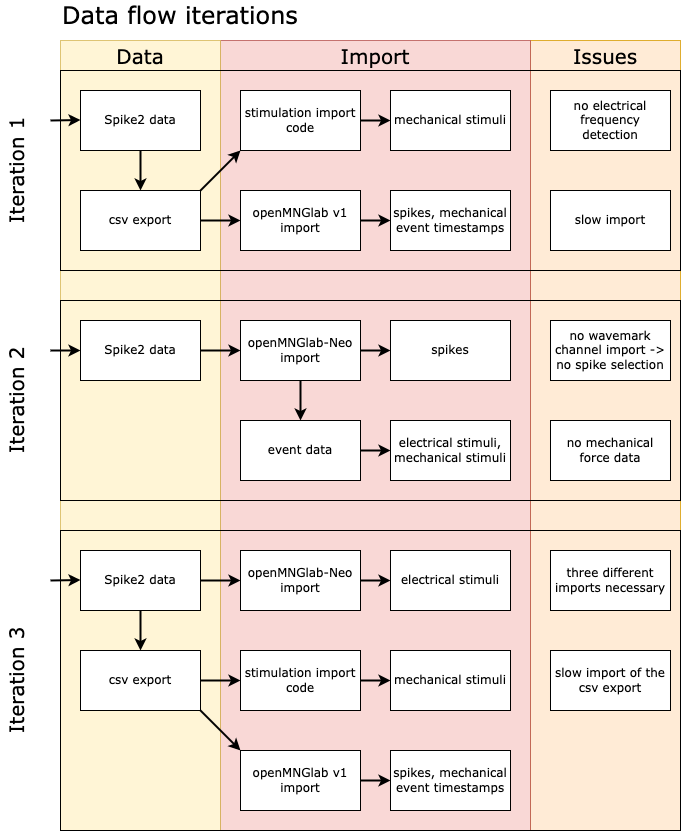

The diagram above was exported from draw.io. Its source (the exported page's mxGraphModel, read from the mxfile embedded in the PNG):
<mxGraphModel dx="1106" dy="1991" grid="1" gridSize="10" guides="1" tooltips="1" connect="1" arrows="1" fold="1" page="1" pageScale="1" pageWidth="827" pageHeight="1169" math="0" shadow="0">
  <root>
    <mxCell id="0" />
    <mxCell id="1" parent="0" />
    <mxCell id="S--E8venrbb3ll7oCvjr-81" value="" style="rounded=0;whiteSpace=wrap;html=1;fontFamily=Verdana;fontSize=20;fillColor=#ffe6cc;opacity=80;strokeColor=#d79b00;" vertex="1" parent="1">
      <mxGeometry x="710" y="30" width="150" height="790" as="geometry" />
    </mxCell>
    <mxCell id="S--E8venrbb3ll7oCvjr-80" value="" style="rounded=0;whiteSpace=wrap;html=1;fontFamily=Verdana;fontSize=20;fillColor=#f8cecc;opacity=80;strokeColor=#b85450;" vertex="1" parent="1">
      <mxGeometry x="400" y="30" width="310" height="790" as="geometry" />
    </mxCell>
    <mxCell id="S--E8venrbb3ll7oCvjr-79" value="" style="rounded=0;whiteSpace=wrap;html=1;fontFamily=Verdana;fontSize=20;fillColor=#fff2cc;strokeColor=#d6b656;opacity=80;" vertex="1" parent="1">
      <mxGeometry x="240" y="30" width="160" height="790" as="geometry" />
    </mxCell>
    <mxCell id="S--E8venrbb3ll7oCvjr-72" value="" style="rounded=0;whiteSpace=wrap;html=1;fontFamily=Verdana;fontSize=19;fillColor=none;" vertex="1" parent="1">
      <mxGeometry x="240" y="520" width="620" height="300" as="geometry" />
    </mxCell>
    <mxCell id="S--E8venrbb3ll7oCvjr-69" value="" style="rounded=0;whiteSpace=wrap;html=1;fontFamily=Verdana;fontSize=19;fillColor=none;" vertex="1" parent="1">
      <mxGeometry x="240" y="290" width="620" height="200" as="geometry" />
    </mxCell>
    <mxCell id="S--E8venrbb3ll7oCvjr-11" value="Spike2 data" style="rounded=0;whiteSpace=wrap;html=1;fontFamily=Verdana;" vertex="1" parent="1">
      <mxGeometry x="260" y="80" width="120" height="60" as="geometry" />
    </mxCell>
    <mxCell id="S--E8venrbb3ll7oCvjr-12" value="" style="endArrow=classic;html=1;rounded=0;fontFamily=Verdana;strokeWidth=2;exitX=0.5;exitY=1;exitDx=0;exitDy=0;" edge="1" parent="1" source="S--E8venrbb3ll7oCvjr-11" target="S--E8venrbb3ll7oCvjr-13">
      <mxGeometry width="50" height="50" relative="1" as="geometry">
        <mxPoint x="410" y="200" as="sourcePoint" />
        <mxPoint x="460" y="150" as="targetPoint" />
      </mxGeometry>
    </mxCell>
    <mxCell id="S--E8venrbb3ll7oCvjr-13" value="csv export" style="rounded=0;whiteSpace=wrap;html=1;fontFamily=Verdana;" vertex="1" parent="1">
      <mxGeometry x="260" y="180" width="120" height="60" as="geometry" />
    </mxCell>
    <mxCell id="S--E8venrbb3ll7oCvjr-15" value="openMNGlab v1 import" style="rounded=0;whiteSpace=wrap;html=1;fontFamily=Verdana;" vertex="1" parent="1">
      <mxGeometry x="420" y="180" width="120" height="60" as="geometry" />
    </mxCell>
    <mxCell id="S--E8venrbb3ll7oCvjr-16" value="spikes, mechanical event timestamps" style="rounded=0;whiteSpace=wrap;html=1;fontFamily=Verdana;fontSize=12;" vertex="1" parent="1">
      <mxGeometry x="570" y="180" width="120" height="60" as="geometry" />
    </mxCell>
    <mxCell id="S--E8venrbb3ll7oCvjr-59" value="" style="edgeStyle=orthogonalEdgeStyle;rounded=0;jumpStyle=none;orthogonalLoop=1;jettySize=auto;html=1;fontFamily=Verdana;fontSize=12;strokeWidth=2;fillColor=default;" edge="1" parent="1" source="S--E8venrbb3ll7oCvjr-17" target="S--E8venrbb3ll7oCvjr-18">
      <mxGeometry relative="1" as="geometry" />
    </mxCell>
    <mxCell id="S--E8venrbb3ll7oCvjr-17" value="openMNGlab-Neo import" style="rounded=0;whiteSpace=wrap;html=1;fontFamily=Verdana;fontSize=12;" vertex="1" parent="1">
      <mxGeometry x="420" y="540" width="120" height="60" as="geometry" />
    </mxCell>
    <mxCell id="S--E8venrbb3ll7oCvjr-18" value="electrical stimuli" style="rounded=0;whiteSpace=wrap;html=1;fontFamily=Verdana;fontSize=12;" vertex="1" parent="1">
      <mxGeometry x="570" y="540" width="120" height="60" as="geometry" />
    </mxCell>
    <mxCell id="S--E8venrbb3ll7oCvjr-19" value="stimulation import code" style="rounded=0;whiteSpace=wrap;html=1;fontFamily=Verdana;fontSize=12;" vertex="1" parent="1">
      <mxGeometry x="420" y="80" width="120" height="60" as="geometry" />
    </mxCell>
    <mxCell id="S--E8venrbb3ll7oCvjr-21" value="mechanical stimuli" style="rounded=0;whiteSpace=wrap;html=1;fontFamily=Verdana;fontSize=12;" vertex="1" parent="1">
      <mxGeometry x="570" y="80" width="120" height="60" as="geometry" />
    </mxCell>
    <mxCell id="S--E8venrbb3ll7oCvjr-30" value="" style="endArrow=classic;html=1;rounded=0;fontFamily=Verdana;strokeWidth=2;entryX=0;entryY=0.5;entryDx=0;entryDy=0;exitX=1;exitY=0.5;exitDx=0;exitDy=0;" edge="1" parent="1">
      <mxGeometry width="50" height="50" relative="1" as="geometry">
        <mxPoint x="230" y="110" as="sourcePoint" />
        <mxPoint x="260" y="109.5" as="targetPoint" />
      </mxGeometry>
    </mxCell>
    <mxCell id="S--E8venrbb3ll7oCvjr-34" value="no electrical frequency detection" style="rounded=0;whiteSpace=wrap;html=1;fontFamily=Verdana;fontSize=12;fillColor=default;" vertex="1" parent="1">
      <mxGeometry x="730" y="80" width="120" height="60" as="geometry" />
    </mxCell>
    <mxCell id="S--E8venrbb3ll7oCvjr-35" value="" style="endArrow=classic;html=1;rounded=0;fontFamily=Verdana;strokeWidth=2;entryX=0;entryY=0.5;entryDx=0;entryDy=0;exitX=1;exitY=0.5;exitDx=0;exitDy=0;" edge="1" parent="1" source="S--E8venrbb3ll7oCvjr-19" target="S--E8venrbb3ll7oCvjr-21">
      <mxGeometry width="50" height="50" relative="1" as="geometry">
        <mxPoint x="250" y="120" as="sourcePoint" />
        <mxPoint x="280" y="119.5" as="targetPoint" />
      </mxGeometry>
    </mxCell>
    <mxCell id="S--E8venrbb3ll7oCvjr-36" value="" style="endArrow=classic;html=1;rounded=0;fontFamily=Verdana;strokeWidth=2;entryX=0;entryY=0.5;entryDx=0;entryDy=0;exitX=1;exitY=0.5;exitDx=0;exitDy=0;" edge="1" parent="1" source="S--E8venrbb3ll7oCvjr-15" target="S--E8venrbb3ll7oCvjr-16">
      <mxGeometry width="50" height="50" relative="1" as="geometry">
        <mxPoint x="336" y="340.5" as="sourcePoint" />
        <mxPoint x="366" y="340" as="targetPoint" />
      </mxGeometry>
    </mxCell>
    <mxCell id="S--E8venrbb3ll7oCvjr-37" value="" style="endArrow=classic;html=1;rounded=0;fontFamily=Verdana;strokeWidth=2;entryX=0;entryY=1;entryDx=0;entryDy=0;exitX=1;exitY=0;exitDx=0;exitDy=0;jumpStyle=none;" edge="1" parent="1" source="S--E8venrbb3ll7oCvjr-13" target="S--E8venrbb3ll7oCvjr-19">
      <mxGeometry width="50" height="50" relative="1" as="geometry">
        <mxPoint x="260" y="140" as="sourcePoint" />
        <mxPoint x="290" y="139.5" as="targetPoint" />
      </mxGeometry>
    </mxCell>
    <mxCell id="S--E8venrbb3ll7oCvjr-40" value="slow import" style="rounded=0;whiteSpace=wrap;html=1;fontFamily=Verdana;fontSize=12;fillColor=default;" vertex="1" parent="1">
      <mxGeometry x="730" y="180" width="120" height="60" as="geometry" />
    </mxCell>
    <mxCell id="S--E8venrbb3ll7oCvjr-41" value="" style="endArrow=classic;html=1;rounded=0;fontFamily=Verdana;strokeWidth=2;entryX=0;entryY=0.5;entryDx=0;entryDy=0;exitX=1;exitY=0.5;exitDx=0;exitDy=0;" edge="1" parent="1" source="S--E8venrbb3ll7oCvjr-13" target="S--E8venrbb3ll7oCvjr-15">
      <mxGeometry width="50" height="50" relative="1" as="geometry">
        <mxPoint x="270" y="150" as="sourcePoint" />
        <mxPoint x="300" y="149.5" as="targetPoint" />
      </mxGeometry>
    </mxCell>
    <mxCell id="S--E8venrbb3ll7oCvjr-42" value="Iteration 1" style="text;html=1;strokeColor=none;fillColor=none;align=center;verticalAlign=middle;whiteSpace=wrap;rounded=0;fontFamily=Verdana;fontSize=20;rotation=-90;" vertex="1" parent="1">
      <mxGeometry x="140" y="145" width="110" height="30" as="geometry" />
    </mxCell>
    <mxCell id="S--E8venrbb3ll7oCvjr-60" value="" style="edgeStyle=orthogonalEdgeStyle;rounded=0;jumpStyle=none;orthogonalLoop=1;jettySize=auto;html=1;fontFamily=Verdana;fontSize=12;strokeWidth=2;fillColor=default;" edge="1" parent="1" source="S--E8venrbb3ll7oCvjr-45" target="S--E8venrbb3ll7oCvjr-17">
      <mxGeometry relative="1" as="geometry" />
    </mxCell>
    <mxCell id="S--E8venrbb3ll7oCvjr-45" value="Spike2 data" style="rounded=0;whiteSpace=wrap;html=1;fontFamily=Verdana;" vertex="1" parent="1">
      <mxGeometry x="260" y="540" width="120" height="60" as="geometry" />
    </mxCell>
    <mxCell id="S--E8venrbb3ll7oCvjr-46" value="" style="endArrow=classic;html=1;rounded=0;fontFamily=Verdana;strokeWidth=2;exitX=0.5;exitY=1;exitDx=0;exitDy=0;" edge="1" parent="1" source="S--E8venrbb3ll7oCvjr-45" target="S--E8venrbb3ll7oCvjr-47">
      <mxGeometry width="50" height="50" relative="1" as="geometry">
        <mxPoint x="410" y="660" as="sourcePoint" />
        <mxPoint x="460" y="610" as="targetPoint" />
      </mxGeometry>
    </mxCell>
    <mxCell id="S--E8venrbb3ll7oCvjr-47" value="csv export" style="rounded=0;whiteSpace=wrap;html=1;fontFamily=Verdana;" vertex="1" parent="1">
      <mxGeometry x="260" y="640" width="120" height="60" as="geometry" />
    </mxCell>
    <mxCell id="S--E8venrbb3ll7oCvjr-48" value="openMNGlab v1 import" style="rounded=0;whiteSpace=wrap;html=1;fontFamily=Verdana;" vertex="1" parent="1">
      <mxGeometry x="420" y="740" width="120" height="60" as="geometry" />
    </mxCell>
    <mxCell id="S--E8venrbb3ll7oCvjr-49" value="spikes, mechanical event timestamps" style="rounded=0;whiteSpace=wrap;html=1;fontFamily=Verdana;fontSize=12;" vertex="1" parent="1">
      <mxGeometry x="570" y="740" width="120" height="60" as="geometry" />
    </mxCell>
    <mxCell id="S--E8venrbb3ll7oCvjr-50" value="stimulation import code" style="rounded=0;whiteSpace=wrap;html=1;fontFamily=Verdana;fontSize=12;" vertex="1" parent="1">
      <mxGeometry x="420" y="640" width="120" height="60" as="geometry" />
    </mxCell>
    <mxCell id="S--E8venrbb3ll7oCvjr-51" value="mechanical stimuli" style="rounded=0;whiteSpace=wrap;html=1;fontFamily=Verdana;fontSize=12;" vertex="1" parent="1">
      <mxGeometry x="570" y="640" width="120" height="60" as="geometry" />
    </mxCell>
    <mxCell id="S--E8venrbb3ll7oCvjr-52" value="" style="endArrow=classic;html=1;rounded=0;fontFamily=Verdana;strokeWidth=2;entryX=0;entryY=0.5;entryDx=0;entryDy=0;exitX=1;exitY=0.5;exitDx=0;exitDy=0;" edge="1" parent="1">
      <mxGeometry width="50" height="50" relative="1" as="geometry">
        <mxPoint x="230" y="570" as="sourcePoint" />
        <mxPoint x="260" y="569.5" as="targetPoint" />
      </mxGeometry>
    </mxCell>
    <mxCell id="S--E8venrbb3ll7oCvjr-53" value="" style="endArrow=classic;html=1;rounded=0;fontFamily=Verdana;strokeWidth=2;entryX=0;entryY=0.5;entryDx=0;entryDy=0;exitX=1;exitY=0.5;exitDx=0;exitDy=0;entryPerimeter=0;" edge="1" parent="1" source="S--E8venrbb3ll7oCvjr-50" target="S--E8venrbb3ll7oCvjr-51">
      <mxGeometry width="50" height="50" relative="1" as="geometry">
        <mxPoint x="400" y="580" as="sourcePoint" />
        <mxPoint x="430" y="579.5" as="targetPoint" />
      </mxGeometry>
    </mxCell>
    <mxCell id="S--E8venrbb3ll7oCvjr-54" value="" style="endArrow=classic;html=1;rounded=0;fontFamily=Verdana;strokeWidth=2;entryX=0;entryY=0.5;entryDx=0;entryDy=0;exitX=1;exitY=0.5;exitDx=0;exitDy=0;" edge="1" parent="1" source="S--E8venrbb3ll7oCvjr-48" target="S--E8venrbb3ll7oCvjr-49">
      <mxGeometry width="50" height="50" relative="1" as="geometry">
        <mxPoint x="486" y="800.5" as="sourcePoint" />
        <mxPoint x="516" y="800" as="targetPoint" />
      </mxGeometry>
    </mxCell>
    <mxCell id="S--E8venrbb3ll7oCvjr-55" value="" style="endArrow=classic;html=1;rounded=0;fontFamily=Verdana;strokeWidth=2;entryX=0;entryY=0.5;entryDx=0;entryDy=0;exitX=1;exitY=0.5;exitDx=0;exitDy=0;jumpStyle=none;" edge="1" parent="1" source="S--E8venrbb3ll7oCvjr-47" target="S--E8venrbb3ll7oCvjr-50">
      <mxGeometry width="50" height="50" relative="1" as="geometry">
        <mxPoint x="260" y="600" as="sourcePoint" />
        <mxPoint x="290" y="599.5" as="targetPoint" />
      </mxGeometry>
    </mxCell>
    <mxCell id="S--E8venrbb3ll7oCvjr-56" value="" style="endArrow=classic;html=1;rounded=0;fontFamily=Verdana;strokeWidth=2;entryX=0;entryY=0;entryDx=0;entryDy=0;exitX=1;exitY=1;exitDx=0;exitDy=0;" edge="1" parent="1" source="S--E8venrbb3ll7oCvjr-47" target="S--E8venrbb3ll7oCvjr-48">
      <mxGeometry width="50" height="50" relative="1" as="geometry">
        <mxPoint x="270" y="610" as="sourcePoint" />
        <mxPoint x="300" y="609.5" as="targetPoint" />
      </mxGeometry>
    </mxCell>
    <mxCell id="S--E8venrbb3ll7oCvjr-67" value="" style="edgeStyle=orthogonalEdgeStyle;rounded=0;jumpStyle=none;orthogonalLoop=1;jettySize=auto;html=1;fontFamily=Verdana;fontSize=12;strokeWidth=2;fillColor=default;" edge="1" parent="1" source="S--E8venrbb3ll7oCvjr-57" target="S--E8venrbb3ll7oCvjr-58">
      <mxGeometry relative="1" as="geometry" />
    </mxCell>
    <mxCell id="S--E8venrbb3ll7oCvjr-57" value="Spike2 data" style="rounded=0;whiteSpace=wrap;html=1;fontFamily=Verdana;fontSize=12;fillColor=default;" vertex="1" parent="1">
      <mxGeometry x="260" y="310" width="120" height="60" as="geometry" />
    </mxCell>
    <mxCell id="S--E8venrbb3ll7oCvjr-64" value="" style="edgeStyle=orthogonalEdgeStyle;rounded=0;jumpStyle=none;orthogonalLoop=1;jettySize=auto;html=1;fontFamily=Verdana;fontSize=12;strokeWidth=2;fillColor=default;" edge="1" parent="1" source="S--E8venrbb3ll7oCvjr-58" target="S--E8venrbb3ll7oCvjr-62">
      <mxGeometry relative="1" as="geometry" />
    </mxCell>
    <mxCell id="S--E8venrbb3ll7oCvjr-66" value="" style="edgeStyle=orthogonalEdgeStyle;rounded=0;jumpStyle=none;orthogonalLoop=1;jettySize=auto;html=1;fontFamily=Verdana;fontSize=12;strokeWidth=2;fillColor=default;" edge="1" parent="1" source="S--E8venrbb3ll7oCvjr-58" target="S--E8venrbb3ll7oCvjr-61">
      <mxGeometry relative="1" as="geometry" />
    </mxCell>
    <mxCell id="S--E8venrbb3ll7oCvjr-58" value="openMNGlab-Neo import" style="rounded=0;whiteSpace=wrap;html=1;fontFamily=Verdana;fontSize=12;fillColor=default;" vertex="1" parent="1">
      <mxGeometry x="420" y="310" width="120" height="60" as="geometry" />
    </mxCell>
    <mxCell id="S--E8venrbb3ll7oCvjr-65" value="" style="edgeStyle=orthogonalEdgeStyle;rounded=0;jumpStyle=none;orthogonalLoop=1;jettySize=auto;html=1;fontFamily=Verdana;fontSize=12;strokeWidth=2;fillColor=default;" edge="1" parent="1" source="S--E8venrbb3ll7oCvjr-61" target="S--E8venrbb3ll7oCvjr-63">
      <mxGeometry relative="1" as="geometry" />
    </mxCell>
    <mxCell id="S--E8venrbb3ll7oCvjr-61" value="event data" style="rounded=0;whiteSpace=wrap;html=1;fontFamily=Verdana;fontSize=12;fillColor=default;" vertex="1" parent="1">
      <mxGeometry x="420" y="410" width="120" height="60" as="geometry" />
    </mxCell>
    <mxCell id="S--E8venrbb3ll7oCvjr-62" value="spikes" style="rounded=0;whiteSpace=wrap;html=1;fontFamily=Verdana;fontSize=12;" vertex="1" parent="1">
      <mxGeometry x="570" y="310" width="120" height="60" as="geometry" />
    </mxCell>
    <mxCell id="S--E8venrbb3ll7oCvjr-63" value="electrical stimuli, mechanical stimuli" style="rounded=0;whiteSpace=wrap;html=1;fontFamily=Verdana;fontSize=12;" vertex="1" parent="1">
      <mxGeometry x="570" y="410" width="120" height="60" as="geometry" />
    </mxCell>
    <mxCell id="S--E8venrbb3ll7oCvjr-68" value="" style="endArrow=classic;html=1;rounded=0;fontFamily=Verdana;strokeWidth=2;entryX=0;entryY=0.5;entryDx=0;entryDy=0;" edge="1" parent="1" target="S--E8venrbb3ll7oCvjr-57">
      <mxGeometry width="50" height="50" relative="1" as="geometry">
        <mxPoint x="230" y="340" as="sourcePoint" />
        <mxPoint x="570" y="349.5" as="targetPoint" />
      </mxGeometry>
    </mxCell>
    <mxCell id="S--E8venrbb3ll7oCvjr-70" value="no wavemark channel import -&amp;gt; no spike selection" style="rounded=0;whiteSpace=wrap;html=1;fontFamily=Verdana;fontSize=12;fillColor=default;" vertex="1" parent="1">
      <mxGeometry x="730" y="310" width="120" height="60" as="geometry" />
    </mxCell>
    <mxCell id="S--E8venrbb3ll7oCvjr-71" value="no mechanical force data" style="rounded=0;whiteSpace=wrap;html=1;fontFamily=Verdana;fontSize=12;fillColor=default;" vertex="1" parent="1">
      <mxGeometry x="730" y="410" width="120" height="60" as="geometry" />
    </mxCell>
    <mxCell id="S--E8venrbb3ll7oCvjr-73" value="slow import of the csv export" style="rounded=0;whiteSpace=wrap;html=1;fontFamily=Verdana;fontSize=12;fillColor=default;" vertex="1" parent="1">
      <mxGeometry x="730" y="640" width="120" height="60" as="geometry" />
    </mxCell>
    <mxCell id="S--E8venrbb3ll7oCvjr-74" value="three different imports necessary" style="rounded=0;whiteSpace=wrap;html=1;fontFamily=Verdana;fontSize=12;fillColor=default;" vertex="1" parent="1">
      <mxGeometry x="730" y="540" width="120" height="60" as="geometry" />
    </mxCell>
    <mxCell id="S--E8venrbb3ll7oCvjr-75" value="Iteration 3" style="text;html=1;strokeColor=none;fillColor=none;align=center;verticalAlign=middle;whiteSpace=wrap;rounded=0;fontFamily=Verdana;fontSize=20;rotation=-90;" vertex="1" parent="1">
      <mxGeometry x="140" y="655" width="110" height="30" as="geometry" />
    </mxCell>
    <mxCell id="S--E8venrbb3ll7oCvjr-76" value="Iteration 2" style="text;html=1;strokeColor=none;fillColor=none;align=center;verticalAlign=middle;whiteSpace=wrap;rounded=0;fontFamily=Verdana;fontSize=20;rotation=-90;" vertex="1" parent="1">
      <mxGeometry x="140" y="375" width="110" height="30" as="geometry" />
    </mxCell>
    <mxCell id="S--E8venrbb3ll7oCvjr-78" value="Data flow iterations" style="text;html=1;strokeColor=none;fillColor=none;align=center;verticalAlign=middle;whiteSpace=wrap;rounded=0;fontFamily=Verdana;fontSize=24;" vertex="1" parent="1">
      <mxGeometry x="240" y="-10" width="240" height="30" as="geometry" />
    </mxCell>
    <mxCell id="S--E8venrbb3ll7oCvjr-33" value="" style="rounded=0;whiteSpace=wrap;html=1;fontFamily=Verdana;fontSize=19;fillColor=none;" vertex="1" parent="1">
      <mxGeometry x="240" y="60" width="620" height="200" as="geometry" />
    </mxCell>
    <mxCell id="S--E8venrbb3ll7oCvjr-83" value="Data" style="text;html=1;strokeColor=none;fillColor=none;align=center;verticalAlign=middle;whiteSpace=wrap;rounded=0;fontFamily=Verdana;fontSize=20;" vertex="1" parent="1">
      <mxGeometry x="240" y="30" width="160" height="30" as="geometry" />
    </mxCell>
    <mxCell id="S--E8venrbb3ll7oCvjr-84" value="Import" style="text;html=1;strokeColor=none;fillColor=none;align=center;verticalAlign=middle;whiteSpace=wrap;rounded=0;fontFamily=Verdana;fontSize=20;" vertex="1" parent="1">
      <mxGeometry x="400" y="30" width="310" height="30" as="geometry" />
    </mxCell>
    <mxCell id="S--E8venrbb3ll7oCvjr-85" value="Issues" style="text;html=1;strokeColor=none;fillColor=none;align=center;verticalAlign=middle;whiteSpace=wrap;rounded=0;fontFamily=Verdana;fontSize=20;" vertex="1" parent="1">
      <mxGeometry x="710" y="30" width="150" height="30" as="geometry" />
    </mxCell>
  </root>
</mxGraphModel>